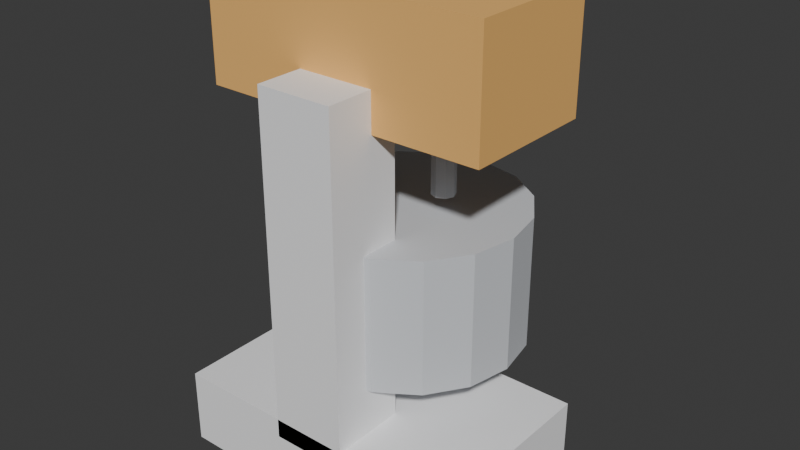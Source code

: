 # Source: ELD_BATEDEIRA2_v01.blend  (saved by Blender 4.2.66; exported with 4.5.12 LTS)
import bpy
from mathutils import Matrix  # noqa: F401  (used for matrix-valued properties, if any)

bpy.ops.wm.read_factory_settings(use_empty=True)
scene = bpy.context.scene
scene.name = 'Scene'

# ---- collections
col_collection = bpy.data.collections.new('Collection'); scene.collection.children.link(col_collection)

# ---- materials (node trees are filled in below, after node groups)
mat_polyroom_pbr = bpy.data.materials.new('Polyroom_PBR')

# ---- material node trees
mat_polyroom_pbr.use_nodes = True; mat_polyroom_pbr.node_tree.nodes.clear()
_N = mat_polyroom_pbr.node_tree.nodes; _L = mat_polyroom_pbr.node_tree.links
n0 = _N.new('ShaderNodeOutputMaterial'); n0.name = 'Material Output'; n0.location = (300, 0)
n1 = _N.new('ShaderNodeBsdfPrincipled'); n1.name = 'Principled BSDF'; n1.location = (0, 0)
n1.inputs[2].default_value = 0.8
n2 = _N.new('ShaderNodeVertexColor'); n2.name = 'Color Attribute'; n2.location = (-300, 0)
n2.layer_name = 'Color'
_L.new(n2.outputs[0], n1.inputs[0])
_L.new(n1.outputs[0], n0.inputs[0])
n0.is_active_output = True

# ---- world
world_world = bpy.data.worlds.new('World'); scene.world = world_world
world_world.use_nodes = True; world_world.node_tree.nodes.clear()
_N = world_world.node_tree.nodes; _L = world_world.node_tree.links
n0 = _N.new('ShaderNodeOutputWorld'); n0.name = 'World Output'; n0.location = (300, 300)
n1 = _N.new('ShaderNodeBackground'); n1.name = 'Background'; n1.location = (10, 300)
n1.inputs[0].default_value = (0.05088, 0.05088, 0.05088, 1.0)
_L.new(n1.outputs[0], n0.inputs[0])
n0.is_active_output = True
world_world.color = (0.05088, 0.05088, 0.05088)
world_world.sun_shadow_jitter_overblur = 0.0

# ---- meshes
me_eld_batedeira2_v01 = bpy.data.meshes.new('ELD_BATEDEIRA2_v01')
me_eld_batedeira2_v01.from_pydata([(-0.16, -0.135, 0.0), (-0.16, -0.135, 0.08), (-0.16, 0.065, 0.0), (-0.16, 0.065, 0.08), (0.16, -0.135, 0.0), (0.16, -0.135, 0.08), (0.16, 0.065, 0.0), (0.16, 0.065, 0.08), (-0.04, -0.135, 0.06), (-0.04, -0.135, 0.42), (-0.04, -0.055, 0.06), (-0.04, -0.055, 0.42), (0.04, -0.135, 0.06), (0.04, -0.135, 0.42), (0.04, -0.055, 0.06), (0.04, -0.055, 0.42), (-0.15, -0.085, 0.38), (-0.15, -0.085, 0.5), (-0.15, 0.055, 0.38), (-0.15, 0.055, 0.5), (0.15, -0.085, 0.38), (0.15, -0.085, 0.5), (0.15, 0.055, 0.38), (0.15, 0.055, 0.5), (0.0, 0.135, 0.13), (0.0, 0.135, 0.27), (0.04592, 0.1259, 0.13), (0.04592, 0.1259, 0.27), (0.08485, 0.09985, 0.13), (0.08485, 0.09985, 0.27), (0.1109, 0.06092, 0.13), (0.1109, 0.06092, 0.27), (0.12, 0.015, 0.13), (0.12, 0.015, 0.27), (0.1109, -0.03092, 0.13), (0.1109, -0.03092, 0.27), (0.08485, -0.06985, 0.13), (0.08485, -0.06985, 0.27), (0.04592, -0.09587, 0.13), (0.04592, -0.09587, 0.27), (0.0, -0.105, 0.13), (0.0, -0.105, 0.27), (-0.04592, -0.09587, 0.13), (-0.04592, -0.09587, 0.27), (-0.08485, -0.06985, 0.13), (-0.08485, -0.06985, 0.27), (-0.1109, -0.03092, 0.13), (-0.1109, -0.03092, 0.27), (-0.12, 0.015, 0.13), (-0.12, 0.015, 0.27), (-0.1109, 0.06092, 0.13), (-0.1109, 0.06092, 0.27), (-0.08485, 0.09985, 0.13), (-0.08485, 0.09985, 0.27), (-0.04592, 0.1259, 0.13), (-0.04592, 0.1259, 0.27), (-0.04, 0.027, 0.29), (-0.04, 0.027, 0.43), (-0.03151, 0.02349, 0.29), (-0.03151, 0.02349, 0.43), (-0.028, 0.015, 0.29), (-0.028, 0.015, 0.43), (-0.03151, 0.006515, 0.29), (-0.03151, 0.006515, 0.43), (-0.04, 0.003, 0.29), (-0.04, 0.003, 0.43), (-0.04849, 0.006515, 0.29), (-0.04849, 0.006515, 0.43), (-0.052, 0.015, 0.29), (-0.052, 0.015, 0.43), (-0.04849, 0.02349, 0.29), (-0.04849, 0.02349, 0.43), (0.04, 0.027, 0.29), (0.04, 0.027, 0.43), (0.04849, 0.02349, 0.29), (0.04849, 0.02349, 0.43), (0.052, 0.015, 0.29), (0.052, 0.015, 0.43), (0.04849, 0.006515, 0.29), (0.04849, 0.006515, 0.43), (0.04, 0.003, 0.29), (0.04, 0.003, 0.43), (0.03151, 0.006515, 0.29), (0.03151, 0.006515, 0.43), (0.028, 0.015, 0.29), (0.028, 0.015, 0.43), (0.03151, 0.02349, 0.29), (0.03151, 0.02349, 0.43), (0.075, -0.04, 0.445), (0.075, -0.04, 0.475), (0.075, 0.01, 0.445), (0.075, 0.01, 0.475), (0.125, -0.04, 0.445), (0.125, -0.04, 0.475), (0.125, 0.01, 0.445), (0.125, 0.01, 0.475)], [], [(0, 1, 3, 2), (2, 3, 7, 6), (6, 7, 5, 4), (4, 5, 1, 0), (2, 6, 4, 0), (7, 3, 1, 5), (8, 9, 11, 10), (10, 11, 15, 14), (14, 15, 13, 12), (12, 13, 9, 8), (10, 14, 12, 8), (15, 11, 9, 13), (16, 17, 19, 18), (18, 19, 23, 22), (22, 23, 21, 20), (20, 21, 17, 16), (18, 22, 20, 16), (23, 19, 17, 21), (24, 25, 27, 26), (26, 27, 29, 28), (28, 29, 31, 30), (30, 31, 33, 32), (32, 33, 35, 34), (34, 35, 37, 36), (36, 37, 39, 38), (38, 39, 41, 40), (40, 41, 43, 42), (42, 43, 45, 44), (44, 45, 47, 46), (46, 47, 49, 48), (48, 49, 51, 50), (50, 51, 53, 52), (27, 25, 55, 53, 51, 49, 47, 45, 43, 41, 39, 37, 35, 33, 31, 29), (52, 53, 55, 54), (54, 55, 25, 24), (24, 26, 28, 30, 32, 34, 36, 38, 40, 42, 44, 46, 48, 50, 52, 54), (56, 57, 59, 58), (58, 59, 61, 60), (60, 61, 63, 62), (62, 63, 65, 64), (64, 65, 67, 66), (66, 67, 69, 68), (59, 57, 71, 69, 67, 65, 63, 61), (68, 69, 71, 70), (70, 71, 57, 56), (56, 58, 60, 62, 64, 66, 68, 70), (72, 73, 75, 74), (74, 75, 77, 76), (76, 77, 79, 78), (78, 79, 81, 80), (80, 81, 83, 82), (82, 83, 85, 84), (75, 73, 87, 85, 83, 81, 79, 77), (84, 85, 87, 86), (86, 87, 73, 72), (72, 74, 76, 78, 80, 82, 84, 86), (88, 89, 91, 90), (90, 91, 95, 94), (94, 95, 93, 92), (92, 93, 89, 88), (90, 94, 92, 88), (95, 91, 89, 93)])
_uv = me_eld_batedeira2_v01.uv_layers.new(name='UVMap')
_uv.uv.foreach_set('vector', [0.468, 0.7733, 0.391, 0.7733, 0.391, 0.5808, 0.468, 0.5808, 0.7953, 0.3173, 0.7183, 0.3173, 0.7183, 0.009217, 0.7953, 0.009217, 0.9589, 0.5282, 0.8819, 0.5282, 0.8819, 0.3357, 0.9589, 0.3357, 0.3726, 0.8888, 0.2956, 0.8888, 0.2956, 0.5808, 0.3726, 0.5808, 0.2018, 0.009217, 0.2018, 0.3173, 0.009217, 0.3173, 0.009217, 0.009217, 0.4127, 0.009217, 0.4127, 0.3173, 0.2202, 0.3173, 0.2202, 0.009217, 0.7865, 0.6823, 0.7865, 0.3357, 0.8635, 0.3357, 0.8635, 0.6823, 0.009217, 0.9273, 0.009217, 0.5808, 0.08623, 0.5808, 0.08623, 0.9273, 0.1047, 0.9273, 0.1047, 0.5808, 0.1817, 0.5808, 0.1817, 0.9273, 0.2001, 0.9273, 0.2001, 0.5808, 0.2771, 0.5808, 0.2771, 0.9273, 0.468, 0.7917, 0.468, 0.8687, 0.391, 0.8687, 0.391, 0.7917, 0.8908, 0.191, 0.8908, 0.268, 0.8138, 0.268, 0.8138, 0.191, 0.768, 0.7777, 0.6525, 0.7777, 0.6525, 0.643, 0.768, 0.643, 0.6999, 0.298, 0.5844, 0.298, 0.5844, 0.009217, 0.6999, 0.009217, 0.768, 0.9309, 0.6525, 0.9309, 0.6525, 0.7962, 0.768, 0.7962, 0.768, 0.6245, 0.6525, 0.6245, 0.6525, 0.3357, 0.768, 0.3357, 0.5659, 0.009217, 0.5659, 0.298, 0.4312, 0.298, 0.4312, 0.009217, 0.6341, 0.3357, 0.6341, 0.6245, 0.4993, 0.6245, 0.4993, 0.3357, 0.9212, 0.7824, 0.7865, 0.7824, 0.7865, 0.7382, 0.9212, 0.7382, 0.9212, 0.7382, 0.7865, 0.7382, 0.7865, 0.7007, 0.9212, 0.7007, 0.6341, 0.9881, 0.4993, 0.9881, 0.4993, 0.9507, 0.6341, 0.9507, 0.6341, 0.9507, 0.4993, 0.9507, 0.4993, 0.9064, 0.6341, 0.9064, 0.6341, 0.9064, 0.4993, 0.9064, 0.4993, 0.8622, 0.6341, 0.8622, 0.6341, 0.8622, 0.4993, 0.8622, 0.4993, 0.8248, 0.6341, 0.8248, 0.9486, 0.1726, 0.8138, 0.1726, 0.8138, 0.1351, 0.9486, 0.1351, 0.9486, 0.1351, 0.8138, 0.1351, 0.8138, 0.0909, 0.9486, 0.0909, 0.9486, 0.0909, 0.8138, 0.0909, 0.8138, 0.0467, 0.9486, 0.0467, 0.9486, 0.0467, 0.8138, 0.0467, 0.8138, 0.009217, 0.9486, 0.009217, 0.6341, 0.8063, 0.4993, 0.8063, 0.4993, 0.7688, 0.6341, 0.7688, 0.6341, 0.7688, 0.4993, 0.7688, 0.4993, 0.7246, 0.6341, 0.7246, 0.6341, 0.7246, 0.4993, 0.7246, 0.4993, 0.6804, 0.6341, 0.6804, 0.6341, 0.6804, 0.4993, 0.6804, 0.4993, 0.643, 0.6341, 0.643, 0.02647, 0.5132, 0.009217, 0.4716, 0.009217, 0.4265, 0.02647, 0.3848, 0.05834, 0.353, 0.09998, 0.3357, 0.1451, 0.3357, 0.1867, 0.353, 0.2186, 0.3848, 0.2358, 0.4265, 0.2358, 0.4716, 0.2186, 0.5132, 0.1867, 0.5451, 0.1451, 0.5623, 0.09998, 0.5623, 0.05834, 0.5451, 0.9212, 0.8641, 0.7865, 0.8641, 0.7865, 0.8266, 0.9212, 0.8266, 0.9212, 0.8266, 0.7865, 0.8266, 0.7865, 0.7824, 0.9212, 0.7824, 0.2543, 0.4716, 0.2543, 0.4265, 0.2715, 0.3848, 0.3034, 0.353, 0.345, 0.3357, 0.3901, 0.3357, 0.4317, 0.353, 0.4636, 0.3848, 0.4809, 0.4265, 0.4809, 0.4716, 0.4636, 0.5132, 0.4317, 0.5451, 0.3901, 0.5623, 0.345, 0.5623, 0.3034, 0.5451, 0.2715, 0.5132, 0.8901, 0.6815, 0.8901, 0.5467, 0.8982, 0.5467, 0.8982, 0.6815, 0.967, 0.144, 0.967, 0.009217, 0.9752, 0.009217, 0.9752, 0.144, 0.9752, 0.144, 0.9752, 0.009217, 0.9833, 0.009217, 0.9833, 0.144, 0.9167, 0.6815, 0.9167, 0.5467, 0.9249, 0.5467, 0.9249, 0.6815, 0.9249, 0.6815, 0.9249, 0.5467, 0.933, 0.5467, 0.933, 0.6815, 0.967, 0.2972, 0.967, 0.1624, 0.9752, 0.1624, 0.9752, 0.2972, 0.3169, 0.9223, 0.3107, 0.9286, 0.3018, 0.9286, 0.2956, 0.9223, 0.2956, 0.9135, 0.3018, 0.9072, 0.3107, 0.9072, 0.3169, 0.9135, 0.9752, 0.2972, 0.9752, 0.1624, 0.9833, 0.1624, 0.9833, 0.2972, 0.8819, 0.6815, 0.8819, 0.5467, 0.8901, 0.5467, 0.8901, 0.6815, 0.8351, 0.3016, 0.8289, 0.3078, 0.82, 0.3078, 0.8138, 0.3016, 0.8138, 0.2927, 0.82, 0.2865, 0.8289, 0.2865, 0.8351, 0.2927, 0.9478, 0.8355, 0.9478, 0.7007, 0.956, 0.7007, 0.956, 0.8355, 0.9397, 0.9887, 0.9397, 0.8539, 0.9478, 0.8539, 0.9478, 0.9887, 0.9478, 0.9887, 0.9478, 0.8539, 0.956, 0.8539, 0.956, 0.9887, 0.9515, 0.6815, 0.9515, 0.5467, 0.9596, 0.5467, 0.9596, 0.6815, 0.9596, 0.6815, 0.9596, 0.5467, 0.9678, 0.5467, 0.9678, 0.6815, 0.9744, 0.8355, 0.9744, 0.7007, 0.9826, 0.7007, 0.9826, 0.8355, 0.8749, 0.2927, 0.8749, 0.3016, 0.8687, 0.3078, 0.8598, 0.3078, 0.8536, 0.3016, 0.8536, 0.2927, 0.8598, 0.2865, 0.8687, 0.2865, 0.9826, 0.8355, 0.9826, 0.7007, 0.9908, 0.7007, 0.9908, 0.8355, 0.9397, 0.8355, 0.9397, 0.7007, 0.9478, 0.7007, 0.9478, 0.8355, 0.3504, 0.9286, 0.3416, 0.9286, 0.3353, 0.9223, 0.3353, 0.9135, 0.3416, 0.9072, 0.3504, 0.9072, 0.3567, 0.9135, 0.3567, 0.9223, 0.4199, 0.9353, 0.391, 0.9353, 0.391, 0.8872, 0.4199, 0.8872, 0.9381, 0.3057, 0.9092, 0.3057, 0.9092, 0.2576, 0.9381, 0.2576, 0.4672, 0.9353, 0.4383, 0.9353, 0.4383, 0.8872, 0.4672, 0.8872, 0.9381, 0.2392, 0.9092, 0.2392, 0.9092, 0.191, 0.9381, 0.191, 0.8346, 0.8825, 0.8346, 0.9307, 0.7865, 0.9307, 0.7865, 0.8825, 0.9012, 0.8825, 0.9012, 0.9307, 0.853, 0.9307, 0.853, 0.8825])
_ca = me_eld_batedeira2_v01.color_attributes.new('Color', 'FLOAT_COLOR', 'POINT')
_ca.data.foreach_set('color', [0.92, 0.92, 0.93, 1.0, 0.92, 0.92, 0.93, 1.0, 0.92, 0.92, 0.93, 1.0, 0.92, 0.92, 0.93, 1.0, 0.92, 0.92, 0.93, 1.0, 0.92, 0.92, 0.93, 1.0, 0.92, 0.92, 0.93, 1.0, 0.92, 0.92, 0.93, 1.0, 0.92, 0.92, 0.93, 1.0, 0.92, 0.92, 0.93, 1.0, 0.92, 0.92, 0.93, 1.0, 0.92, 0.92, 0.93, 1.0, 0.92, 0.92, 0.93, 1.0, 0.92, 0.92, 0.93, 1.0, 0.92, 0.92, 0.93, 1.0, 0.92, 0.92, 0.93, 1.0, 0.9, 0.5, 0.15, 1.0, 0.9, 0.5, 0.15, 1.0, 0.9, 0.5, 0.15, 1.0, 0.9, 0.5, 0.15, 1.0, 0.9, 0.5, 0.15, 1.0, 0.9, 0.5, 0.15, 1.0, 0.9, 0.5, 0.15, 1.0, 0.9, 0.5, 0.15, 1.0, 0.62, 0.64, 0.67, 1.0, 0.62, 0.64, 0.67, 1.0, 0.62, 0.64, 0.67, 1.0, 0.62, 0.64, 0.67, 1.0, 0.62, 0.64, 0.67, 1.0, 0.62, 0.64, 0.67, 1.0, 0.62, 0.64, 0.67, 1.0, 0.62, 0.64, 0.67, 1.0, 0.62, 0.64, 0.67, 1.0, 0.62, 0.64, 0.67, 1.0, 0.62, 0.64, 0.67, 1.0, 0.62, 0.64, 0.67, 1.0, 0.62, 0.64, 0.67, 1.0, 0.62, 0.64, 0.67, 1.0, 0.62, 0.64, 0.67, 1.0, 0.62, 0.64, 0.67, 1.0, 0.62, 0.64, 0.67, 1.0, 0.62, 0.64, 0.67, 1.0, 0.62, 0.64, 0.67, 1.0, 0.62, 0.64, 0.67, 1.0, 0.62, 0.64, 0.67, 1.0, 0.62, 0.64, 0.67, 1.0, 0.62, 0.64, 0.67, 1.0, 0.62, 0.64, 0.67, 1.0, 0.62, 0.64, 0.67, 1.0, 0.62, 0.64, 0.67, 1.0, 0.62, 0.64, 0.67, 1.0, 0.62, 0.64, 0.67, 1.0, 0.62, 0.64, 0.67, 1.0, 0.62, 0.64, 0.67, 1.0, 0.62, 0.64, 0.67, 1.0, 0.62, 0.64, 0.67, 1.0, 0.55, 0.57, 0.6, 1.0, 0.55, 0.57, 0.6, 1.0, 0.55, 0.57, 0.6, 1.0, 0.55, 0.57, 0.6, 1.0, 0.55, 0.57, 0.6, 1.0, 0.55, 0.57, 0.6, 1.0, 0.55, 0.57, 0.6, 1.0, 0.55, 0.57, 0.6, 1.0, 0.55, 0.57, 0.6, 1.0, 0.55, 0.57, 0.6, 1.0, 0.55, 0.57, 0.6, 1.0, 0.55, 0.57, 0.6, 1.0, 0.55, 0.57, 0.6, 1.0, 0.55, 0.57, 0.6, 1.0, 0.55, 0.57, 0.6, 1.0, 0.55, 0.57, 0.6, 1.0, 0.55, 0.57, 0.6, 1.0, 0.55, 0.57, 0.6, 1.0, 0.55, 0.57, 0.6, 1.0, 0.55, 0.57, 0.6, 1.0, 0.55, 0.57, 0.6, 1.0, 0.55, 0.57, 0.6, 1.0, 0.55, 0.57, 0.6, 1.0, 0.55, 0.57, 0.6, 1.0, 0.55, 0.57, 0.6, 1.0, 0.55, 0.57, 0.6, 1.0, 0.55, 0.57, 0.6, 1.0, 0.55, 0.57, 0.6, 1.0, 0.55, 0.57, 0.6, 1.0, 0.55, 0.57, 0.6, 1.0, 0.55, 0.57, 0.6, 1.0, 0.55, 0.57, 0.6, 1.0, 0.25, 0.26, 0.28, 1.0, 0.25, 0.26, 0.28, 1.0, 0.25, 0.26, 0.28, 1.0, 0.25, 0.26, 0.28, 1.0, 0.25, 0.26, 0.28, 1.0, 0.25, 0.26, 0.28, 1.0, 0.25, 0.26, 0.28, 1.0, 0.25, 0.26, 0.28, 1.0])
me_eld_batedeira2_v01.materials.append(mat_polyroom_pbr)
me_eld_batedeira2_v01.update()

# ---- objects
ob_eld_batedeira2_v01 = bpy.data.objects.new('ELD_BATEDEIRA2_v01', me_eld_batedeira2_v01)

# ---- transforms, parenting, visibility, modifiers, constraints
ob_eld_batedeira2_v01.location = (0.0, 0.0, 0.0)

# ---- collection membership
col_collection.objects.link(ob_eld_batedeira2_v01)

# ---- scene / render settings (as saved in the file)
scene.frame_start = 1; scene.frame_end = 250; scene.frame_set(1)
scene.render.engine = 'BLENDER_EEVEE_NEXT'
bpy.context.view_layer.update()

# ---- added for rendering (the .blend has no active camera and no usable light): camera, sun
cam_auto = bpy.data.cameras.new('AutoCamera')
cam_auto.lens = 50.0
cam_auto.sensor_width = 36.0
cam_auto.clip_end = 1000.0
ob_auto_camera = bpy.data.objects.new('AutoCamera', cam_auto)
scene.collection.objects.link(ob_auto_camera)
ob_auto_camera.location = (0.603385, -0.724063, 0.732708)
ob_auto_camera.rotation_euler = (1.09748, -7.21219e-08, 0.694738)
scene.camera = ob_auto_camera
light_auto_sun = bpy.data.lights.new('AutoSun', 'SUN')
light_auto_sun.energy = 3.0
light_auto_sun.angle = 0.0523599
ob_auto_sun = bpy.data.objects.new('AutoSun', light_auto_sun)
scene.collection.objects.link(ob_auto_sun)
ob_auto_sun.rotation_euler = (0.872665, 0.174533, 0.523599)
bpy.context.view_layer.update()
